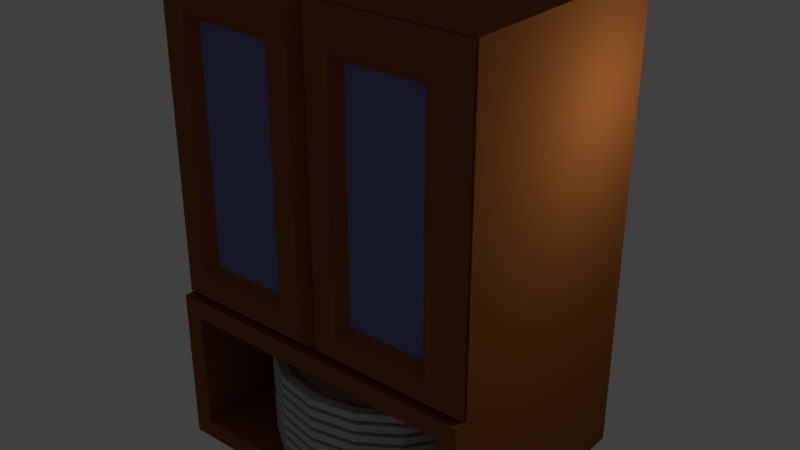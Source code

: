 # Source: tray_dispencer.blend  (saved by Blender 2.79.0; exported with 4.5.12 LTS)
import bpy
from mathutils import Matrix  # noqa: F401  (used for matrix-valued properties, if any)

bpy.ops.wm.read_factory_settings(use_empty=True)
scene = bpy.context.scene
scene.name = 'Scene'

# ---- collections
col_collection_1 = bpy.data.collections.new('Collection 1'); scene.collection.children.link(col_collection_1)

# ---- materials (node trees are filled in below, after node groups)
mat_material_001 = bpy.data.materials.new('Material.001')
mat_material_001.alpha_threshold = 0.0
mat_material_001.use_transparent_shadow = False
mat_material_001.diffuse_color = (0.5071, 0.5071, 0.5071, 1.0)
mat_material_001.roughness = 0.5
mat_material_001.specular_intensity = 1.0
mat_wood_001 = bpy.data.materials.new('wood.001')
mat_wood_001.alpha_threshold = 0.0
mat_wood_001.use_transparent_shadow = False
mat_wood_001.diffuse_color = (0.2738, 0.08886, 0.02021, 1.0)
mat_wood_001.roughness = 0.5
mat_glass = bpy.data.materials.new('glass')
mat_glass.alpha_threshold = 0.0
mat_glass.use_transparent_shadow = False
mat_glass.diffuse_color = (0.1582, 0.1717, 0.4109, 1.0)
mat_glass.roughness = 0.5

# ---- material node trees

# ---- world
world_world = bpy.data.worlds.new('World'); scene.world = world_world
world_world.color = (0.05088, 0.05088, 0.05088)
world_world.use_sun_shadow = False
world_world.sun_shadow_jitter_overblur = 0.0
world_world.cycles.sampling_method = 'MANUAL'

# ---- lights
light_lamp = bpy.data.lights.new('Lamp', 'POINT')
light_lamp.transmission_factor = 0.0
light_lamp.cutoff_distance = 30.0
light_lamp.energy = 100.0
light_lamp.shadow_buffer_clip_start = 1.001
light_lamp.shadow_soft_size = 0.1
light_lamp.shadow_maximum_resolution = 0.006
light_lamp.use_absolute_resolution = True

# ---- meshes
me_cylinder_001 = bpy.data.meshes.new('Cylinder.001')
me_cylinder_001.from_pydata([(-2.757e-07, 1.278, -5.215e-08), (-3.129e-07, 1.566, 0.1192), (0.489, 1.181, -5.215e-08), (0.5993, 1.447, 0.1192), (0.9036, 0.9036, -5.215e-08), (1.107, 1.107, 0.1192), (1.181, 0.489, -5.215e-08), (1.447, 0.5993, 0.1192), (1.278, -1.131e-07, -5.215e-08), (1.566, -1.369e-07, 0.1192), (1.181, -0.489, -5.215e-08), (1.447, -0.5993, 0.1192), (0.9036, -0.9036, -5.215e-08), (1.107, -1.107, 0.1192), (0.489, -1.181, -5.215e-08), (0.5993, -1.447, 0.1192), (0.0, -1.278, -5.215e-08), (1.49e-08, -1.566, 0.1192), (-0.489, -1.181, -5.215e-08), (-0.5993, -1.447, 0.1192), (-0.9036, -0.9036, -5.215e-08), (-1.107, -1.107, 0.1192), (-1.181, -0.489, -5.215e-08), (-1.447, -0.5993, 0.1192), (-1.278, -5.597e-08, -5.215e-08), (-1.566, -6.697e-08, 0.1192), (-1.181, 0.489, -5.215e-08), (-1.447, 0.5993, 0.1192), (-0.9036, 0.9036, -5.215e-08), (-1.107, 1.107, 0.1192), (-0.489, 1.181, -5.215e-08), (-0.5993, 1.447, 0.1192), (-1.788e-07, 1.865, 0.06492), (0.7138, 1.723, 0.06492), (0.7138, 1.723, 0.1867), (-1.788e-07, 1.865, 0.1867), (1.319, 1.319, 0.06492), (1.319, 1.319, 0.1867), (1.723, 0.7138, 0.06492), (1.723, 0.7138, 0.1867), (1.865, -1.123e-07, 0.06492), (1.865, -1.123e-07, 0.1867), (1.723, -0.7138, 0.06492), (1.723, -0.7138, 0.1867), (1.319, -1.319, 0.06492), (1.319, -1.319, 0.1867), (0.7138, -1.723, 0.06492), (0.7138, -1.723, 0.1867), (1.043e-07, -1.865, 0.06492), (1.043e-07, -1.865, 0.1867), (-0.7138, -1.723, 0.06492), (-0.7138, -1.723, 0.1867), (-1.319, -1.319, 0.06492), (-1.319, -1.319, 0.1867), (-1.723, -0.7138, 0.06492), (-1.723, -0.7138, 0.1867), (-1.865, -8.483e-09, 0.06492), (-1.865, -8.483e-09, 0.1867), (-1.723, 0.7138, 0.06492), (-1.723, 0.7138, 0.1867), (-1.319, 1.319, 0.06492), (-1.319, 1.319, 0.1867), (-0.7138, 1.723, 0.06492), (-0.7138, 1.723, 0.1867), (-2.459e-07, 1.519, 0.06492), (0.5814, 1.404, 0.06492), (0.6601, 1.594, 0.1894), (-2.682e-07, 1.725, 0.1894), (1.074, 1.074, 0.06492), (1.22, 1.22, 0.1894), (1.404, 0.5814, 0.06492), (1.594, 0.6601, 0.1894), (1.519, -1.149e-07, 0.06492), (1.725, -1.295e-07, 0.1894), (1.404, -0.5814, 0.06492), (1.594, -0.6601, 0.1894), (1.074, -1.074, 0.06492), (1.22, -1.22, 0.1894), (0.5814, -1.404, 0.06492), (0.6601, -1.594, 0.1894), (5.215e-08, -1.519, 0.06492), (6.706e-08, -1.725, 0.1894), (-0.5814, -1.404, 0.06492), (-0.6601, -1.594, 0.1894), (-1.074, -1.074, 0.06492), (-1.22, -1.22, 0.1894), (-1.404, -0.5814, 0.06492), (-1.594, -0.6601, 0.1894), (-1.519, -3.214e-08, 0.06492), (-1.725, -3.555e-08, 0.1894), (-1.404, 0.5814, 0.06492), (-1.594, 0.6601, 0.1894), (-1.074, 1.074, 0.06492), (-1.22, 1.22, 0.1894), (-0.5814, 1.404, 0.06492), (-0.6601, 1.594, 0.1894), (-2.757e-07, 1.278, 0.1894), (-3.129e-07, 1.566, 0.3085), (0.489, 1.181, 0.1894), (0.5993, 1.447, 0.3085), (0.9036, 0.9036, 0.1894), (1.107, 1.107, 0.3085), (1.181, 0.489, 0.1894), (1.447, 0.5993, 0.3085), (1.278, -1.131e-07, 0.1894), (1.566, -1.369e-07, 0.3085), (1.181, -0.489, 0.1894), (1.447, -0.5993, 0.3085), (0.9036, -0.9036, 0.1894), (1.107, -1.107, 0.3085), (0.489, -1.181, 0.1894), (0.5993, -1.447, 0.3085), (0.0, -1.278, 0.1894), (1.49e-08, -1.566, 0.3085), (-0.489, -1.181, 0.1894), (-0.5993, -1.447, 0.3085), (-0.9036, -0.9036, 0.1894), (-1.107, -1.107, 0.3085), (-1.181, -0.489, 0.1894), (-1.447, -0.5993, 0.3085), (-1.278, -5.597e-08, 0.1894), (-1.566, -6.697e-08, 0.3085), (-1.181, 0.489, 0.1894), (-1.447, 0.5993, 0.3085), (-0.9036, 0.9036, 0.1894), (-1.107, 1.107, 0.3085), (-0.489, 1.181, 0.1894), (-0.5993, 1.447, 0.3085), (-1.788e-07, 1.865, 0.2543), (0.7138, 1.723, 0.2543), (0.7138, 1.723, 0.3761), (-1.788e-07, 1.865, 0.3761), (1.319, 1.319, 0.2543), (1.319, 1.319, 0.3761), (1.723, 0.7138, 0.2543), (1.723, 0.7138, 0.3761), (1.865, -1.123e-07, 0.2543), (1.865, -1.123e-07, 0.3761), (1.723, -0.7138, 0.2543), (1.723, -0.7138, 0.3761), (1.319, -1.319, 0.2543), (1.319, -1.319, 0.3761), (0.7138, -1.723, 0.2543), (0.7138, -1.723, 0.3761), (1.043e-07, -1.865, 0.2543), (1.043e-07, -1.865, 0.3761), (-0.7138, -1.723, 0.2543), (-0.7138, -1.723, 0.3761), (-1.319, -1.319, 0.2543), (-1.319, -1.319, 0.3761), (-1.723, -0.7138, 0.2543), (-1.723, -0.7138, 0.3761), (-1.865, -8.483e-09, 0.2543), (-1.865, -8.483e-09, 0.3761), (-1.723, 0.7138, 0.2543), (-1.723, 0.7138, 0.3761), (-1.319, 1.319, 0.2543), (-1.319, 1.319, 0.3761), (-0.7138, 1.723, 0.2543), (-0.7138, 1.723, 0.3761), (-2.459e-07, 1.519, 0.2543), (0.5814, 1.404, 0.2543), (0.6601, 1.594, 0.3787), (-2.682e-07, 1.725, 0.3787), (1.074, 1.074, 0.2543), (1.22, 1.22, 0.3787), (1.404, 0.5814, 0.2543), (1.594, 0.6601, 0.3787), (1.519, -1.149e-07, 0.2543), (1.725, -1.295e-07, 0.3787), (1.404, -0.5814, 0.2543), (1.594, -0.6601, 0.3787), (1.074, -1.074, 0.2543), (1.22, -1.22, 0.3787), (0.5814, -1.404, 0.2543), (0.6601, -1.594, 0.3787), (5.215e-08, -1.519, 0.2543), (6.706e-08, -1.725, 0.3787), (-0.5814, -1.404, 0.2543), (-0.6601, -1.594, 0.3787), (-1.074, -1.074, 0.2543), (-1.22, -1.22, 0.3787), (-1.404, -0.5814, 0.2543), (-1.594, -0.6601, 0.3787), (-1.519, -3.214e-08, 0.2543), (-1.725, -3.555e-08, 0.3787), (-1.404, 0.5814, 0.2543), (-1.594, 0.6601, 0.3787), (-1.074, 1.074, 0.2543), (-1.22, 1.22, 0.3787), (-0.5814, 1.404, 0.2543), (-0.6601, 1.594, 0.3787), (-2.757e-07, 1.278, 0.3787), (-3.129e-07, 1.566, 0.4979), (0.489, 1.181, 0.3787), (0.5993, 1.447, 0.4979), (0.9036, 0.9036, 0.3787), (1.107, 1.107, 0.4979), (1.181, 0.489, 0.3787), (1.447, 0.5993, 0.4979), (1.278, -1.131e-07, 0.3787), (1.566, -1.369e-07, 0.4979), (1.181, -0.489, 0.3787), (1.447, -0.5993, 0.4979), (0.9036, -0.9036, 0.3787), (1.107, -1.107, 0.4979), (0.489, -1.181, 0.3787), (0.5993, -1.447, 0.4979), (0.0, -1.278, 0.3787), (1.49e-08, -1.566, 0.4979), (-0.489, -1.181, 0.3787), (-0.5993, -1.447, 0.4979), (-0.9036, -0.9036, 0.3787), (-1.107, -1.107, 0.4979), (-1.181, -0.489, 0.3787), (-1.447, -0.5993, 0.4979), (-1.278, -5.597e-08, 0.3787), (-1.566, -6.697e-08, 0.4979), (-1.181, 0.489, 0.3787), (-1.447, 0.5993, 0.4979), (-0.9036, 0.9036, 0.3787), (-1.107, 1.107, 0.4979), (-0.489, 1.181, 0.3787), (-0.5993, 1.447, 0.4979), (-1.788e-07, 1.865, 0.4437), (0.7138, 1.723, 0.4437), (0.7138, 1.723, 0.5655), (-1.788e-07, 1.865, 0.5655), (1.319, 1.319, 0.4437), (1.319, 1.319, 0.5655), (1.723, 0.7138, 0.4437), (1.723, 0.7138, 0.5655), (1.865, -1.123e-07, 0.4437), (1.865, -1.123e-07, 0.5655), (1.723, -0.7138, 0.4437), (1.723, -0.7138, 0.5655), (1.319, -1.319, 0.4437), (1.319, -1.319, 0.5655), (0.7138, -1.723, 0.4437), (0.7138, -1.723, 0.5655), (1.043e-07, -1.865, 0.4437), (1.043e-07, -1.865, 0.5655), (-0.7138, -1.723, 0.4437), (-0.7138, -1.723, 0.5655), (-1.319, -1.319, 0.4437), (-1.319, -1.319, 0.5655), (-1.723, -0.7138, 0.4437), (-1.723, -0.7138, 0.5655), (-1.865, -8.483e-09, 0.4437), (-1.865, -8.483e-09, 0.5655), (-1.723, 0.7138, 0.4437), (-1.723, 0.7138, 0.5655), (-1.319, 1.319, 0.4437), (-1.319, 1.319, 0.5655), (-0.7138, 1.723, 0.4437), (-0.7138, 1.723, 0.5655), (-2.459e-07, 1.519, 0.4437), (0.5814, 1.404, 0.4437), (0.6601, 1.594, 0.5681), (-2.682e-07, 1.725, 0.5681), (1.074, 1.074, 0.4437), (1.22, 1.22, 0.5681), (1.404, 0.5814, 0.4437), (1.594, 0.6601, 0.5681), (1.519, -1.149e-07, 0.4437), (1.725, -1.295e-07, 0.5681), (1.404, -0.5814, 0.4437), (1.594, -0.6601, 0.5681), (1.074, -1.074, 0.4437), (1.22, -1.22, 0.5681), (0.5814, -1.404, 0.4437), (0.6601, -1.594, 0.5681), (5.215e-08, -1.519, 0.4437), (6.706e-08, -1.725, 0.5681), (-0.5814, -1.404, 0.4437), (-0.6601, -1.594, 0.5681), (-1.074, -1.074, 0.4437), (-1.22, -1.22, 0.5681), (-1.404, -0.5814, 0.4437), (-1.594, -0.6601, 0.5681), (-1.519, -3.214e-08, 0.4437), (-1.725, -3.555e-08, 0.5681), (-1.404, 0.5814, 0.4437), (-1.594, 0.6601, 0.5681), (-1.074, 1.074, 0.4437), (-1.22, 1.22, 0.5681), (-0.5814, 1.404, 0.4437), (-0.6601, 1.594, 0.5681), (-2.757e-07, 1.278, 0.5681), (-3.129e-07, 1.566, 0.6873), (0.489, 1.181, 0.5681), (0.5993, 1.447, 0.6873), (0.9036, 0.9036, 0.5681), (1.107, 1.107, 0.6873), (1.181, 0.489, 0.5681), (1.447, 0.5993, 0.6873), (1.278, -1.131e-07, 0.5681), (1.566, -1.369e-07, 0.6873), (1.181, -0.489, 0.5681), (1.447, -0.5993, 0.6873), (0.9036, -0.9036, 0.5681), (1.107, -1.107, 0.6873), (0.489, -1.181, 0.5681), (0.5993, -1.447, 0.6873), (0.0, -1.278, 0.5681), (1.49e-08, -1.566, 0.6873), (-0.489, -1.181, 0.5681), (-0.5993, -1.447, 0.6873), (-0.9036, -0.9036, 0.5681), (-1.107, -1.107, 0.6873), (-1.181, -0.489, 0.5681), (-1.447, -0.5993, 0.6873), (-1.278, -5.597e-08, 0.5681), (-1.566, -6.697e-08, 0.6873), (-1.181, 0.489, 0.5681), (-1.447, 0.5993, 0.6873), (-0.9036, 0.9036, 0.5681), (-1.107, 1.107, 0.6873), (-0.489, 1.181, 0.5681), (-0.5993, 1.447, 0.6873), (-1.788e-07, 1.865, 0.633), (0.7138, 1.723, 0.633), (0.7138, 1.723, 0.7548), (-1.788e-07, 1.865, 0.7548), (1.319, 1.319, 0.633), (1.319, 1.319, 0.7548), (1.723, 0.7138, 0.633), (1.723, 0.7138, 0.7548), (1.865, -1.123e-07, 0.633), (1.865, -1.123e-07, 0.7548), (1.723, -0.7138, 0.633), (1.723, -0.7138, 0.7548), (1.319, -1.319, 0.633), (1.319, -1.319, 0.7548), (0.7138, -1.723, 0.633), (0.7138, -1.723, 0.7548), (1.043e-07, -1.865, 0.633), (1.043e-07, -1.865, 0.7548), (-0.7138, -1.723, 0.633), (-0.7138, -1.723, 0.7548), (-1.319, -1.319, 0.633), (-1.319, -1.319, 0.7548), (-1.723, -0.7138, 0.633), (-1.723, -0.7138, 0.7548), (-1.865, -8.483e-09, 0.633), (-1.865, -8.483e-09, 0.7548), (-1.723, 0.7138, 0.633), (-1.723, 0.7138, 0.7548), (-1.319, 1.319, 0.633), (-1.319, 1.319, 0.7548), (-0.7138, 1.723, 0.633), (-0.7138, 1.723, 0.7548), (-2.459e-07, 1.519, 0.633), (0.5814, 1.404, 0.633), (0.6601, 1.594, 0.7575), (-2.682e-07, 1.725, 0.7575), (1.074, 1.074, 0.633), (1.22, 1.22, 0.7575), (1.404, 0.5814, 0.633), (1.594, 0.6601, 0.7575), (1.519, -1.149e-07, 0.633), (1.725, -1.295e-07, 0.7575), (1.404, -0.5814, 0.633), (1.594, -0.6601, 0.7575), (1.074, -1.074, 0.633), (1.22, -1.22, 0.7575), (0.5814, -1.404, 0.633), (0.6601, -1.594, 0.7575), (5.215e-08, -1.519, 0.633), (6.706e-08, -1.725, 0.7575), (-0.5814, -1.404, 0.633), (-0.6601, -1.594, 0.7575), (-1.074, -1.074, 0.633), (-1.22, -1.22, 0.7575), (-1.404, -0.5814, 0.633), (-1.594, -0.6601, 0.7575), (-1.519, -3.214e-08, 0.633), (-1.725, -3.555e-08, 0.7575), (-1.404, 0.5814, 0.633), (-1.594, 0.6601, 0.7575), (-1.074, 1.074, 0.633), (-1.22, 1.22, 0.7575), (-0.5814, 1.404, 0.633), (-0.6601, 1.594, 0.7575), (-2.757e-07, 1.278, 0.7575), (-3.129e-07, 1.566, 0.8767), (0.489, 1.181, 0.7575), (0.5993, 1.447, 0.8767), (0.9036, 0.9036, 0.7575), (1.107, 1.107, 0.8767), (1.181, 0.489, 0.7575), (1.447, 0.5993, 0.8767), (1.278, -1.131e-07, 0.7575), (1.566, -1.369e-07, 0.8767), (1.181, -0.489, 0.7575), (1.447, -0.5993, 0.8767), (0.9036, -0.9036, 0.7575), (1.107, -1.107, 0.8767), (0.489, -1.181, 0.7575), (0.5993, -1.447, 0.8767), (0.0, -1.278, 0.7575), (1.49e-08, -1.566, 0.8767), (-0.489, -1.181, 0.7575), (-0.5993, -1.447, 0.8767), (-0.9036, -0.9036, 0.7575), (-1.107, -1.107, 0.8767), (-1.181, -0.489, 0.7575), (-1.447, -0.5993, 0.8767), (-1.278, -5.597e-08, 0.7575), (-1.566, -6.697e-08, 0.8767), (-1.181, 0.489, 0.7575), (-1.447, 0.5993, 0.8767), (-0.9036, 0.9036, 0.7575), (-1.107, 1.107, 0.8767), (-0.489, 1.181, 0.7575), (-0.5993, 1.447, 0.8767), (-1.788e-07, 1.865, 0.8224), (0.7138, 1.723, 0.8224), (0.7138, 1.723, 0.9442), (-1.788e-07, 1.865, 0.9442), (1.319, 1.319, 0.8224), (1.319, 1.319, 0.9442), (1.723, 0.7138, 0.8224), (1.723, 0.7138, 0.9442), (1.865, -1.123e-07, 0.8224), (1.865, -1.123e-07, 0.9442), (1.723, -0.7138, 0.8224), (1.723, -0.7138, 0.9442), (1.319, -1.319, 0.8224), (1.319, -1.319, 0.9442), (0.7138, -1.723, 0.8224), (0.7138, -1.723, 0.9442), (1.043e-07, -1.865, 0.8224), (1.043e-07, -1.865, 0.9442), (-0.7138, -1.723, 0.8224), (-0.7138, -1.723, 0.9442), (-1.319, -1.319, 0.8224), (-1.319, -1.319, 0.9442), (-1.723, -0.7138, 0.8224), (-1.723, -0.7138, 0.9442), (-1.865, -8.483e-09, 0.8224), (-1.865, -8.483e-09, 0.9442), (-1.723, 0.7138, 0.8224), (-1.723, 0.7138, 0.9442), (-1.319, 1.319, 0.8224), (-1.319, 1.319, 0.9442), (-0.7138, 1.723, 0.8224), (-0.7138, 1.723, 0.9442), (-2.459e-07, 1.519, 0.8224), (0.5814, 1.404, 0.8224), (0.6601, 1.594, 0.9469), (-2.682e-07, 1.725, 0.9469), (1.074, 1.074, 0.8224), (1.22, 1.22, 0.9469), (1.404, 0.5814, 0.8224), (1.594, 0.6601, 0.9469), (1.519, -1.149e-07, 0.8224), (1.725, -1.295e-07, 0.9469), (1.404, -0.5814, 0.8224), (1.594, -0.6601, 0.9469), (1.074, -1.074, 0.8224), (1.22, -1.22, 0.9469), (0.5814, -1.404, 0.8224), (0.6601, -1.594, 0.9469), (5.215e-08, -1.519, 0.8224), (6.706e-08, -1.725, 0.9469), (-0.5814, -1.404, 0.8224), (-0.6601, -1.594, 0.9469), (-1.074, -1.074, 0.8224), (-1.22, -1.22, 0.9469), (-1.404, -0.5814, 0.8224), (-1.594, -0.6601, 0.9469), (-1.519, -3.214e-08, 0.8224), (-1.725, -3.555e-08, 0.9469), (-1.404, 0.5814, 0.8224), (-1.594, 0.6601, 0.9469), (-1.074, 1.074, 0.8224), (-1.22, 1.22, 0.9469), (-0.5814, 1.404, 0.8224), (-0.6601, 1.594, 0.9469), (-2.757e-07, 1.278, 0.9469), (-3.129e-07, 1.566, 1.066), (0.489, 1.181, 0.9469), (0.5993, 1.447, 1.066), (0.9036, 0.9036, 0.9469), (1.107, 1.107, 1.066), (1.181, 0.489, 0.9469), (1.447, 0.5993, 1.066), (1.278, -1.131e-07, 0.9469), (1.566, -1.369e-07, 1.066), (1.181, -0.489, 0.9469), (1.447, -0.5993, 1.066), (0.9036, -0.9036, 0.9469), (1.107, -1.107, 1.066), (0.489, -1.181, 0.9469), (0.5993, -1.447, 1.066), (0.0, -1.278, 0.9469), (1.49e-08, -1.566, 1.066), (-0.489, -1.181, 0.9469), (-0.5993, -1.447, 1.066), (-0.9036, -0.9036, 0.9469), (-1.107, -1.107, 1.066), (-1.181, -0.489, 0.9469), (-1.447, -0.5993, 1.066), (-1.278, -5.597e-08, 0.9469), (-1.566, -6.697e-08, 1.066), (-1.181, 0.489, 0.9469), (-1.447, 0.5993, 1.066), (-0.9036, 0.9036, 0.9469), (-1.107, 1.107, 1.066), (-0.489, 1.181, 0.9469), (-0.5993, 1.447, 1.066), (-1.788e-07, 1.865, 1.012), (0.7138, 1.723, 1.012), (0.7138, 1.723, 1.134), (-1.788e-07, 1.865, 1.134), (1.319, 1.319, 1.012), (1.319, 1.319, 1.134), (1.723, 0.7138, 1.012), (1.723, 0.7138, 1.134), (1.865, -1.123e-07, 1.012), (1.865, -1.123e-07, 1.134), (1.723, -0.7138, 1.012), (1.723, -0.7138, 1.134), (1.319, -1.319, 1.012), (1.319, -1.319, 1.134), (0.7138, -1.723, 1.012), (0.7138, -1.723, 1.134), (1.043e-07, -1.865, 1.012), (1.043e-07, -1.865, 1.134), (-0.7138, -1.723, 1.012), (-0.7138, -1.723, 1.134), (-1.319, -1.319, 1.012), (-1.319, -1.319, 1.134), (-1.723, -0.7138, 1.012), (-1.723, -0.7138, 1.134), (-1.865, -8.483e-09, 1.012), (-1.865, -8.483e-09, 1.134), (-1.723, 0.7138, 1.012), (-1.723, 0.7138, 1.134), (-1.319, 1.319, 1.012), (-1.319, 1.319, 1.134), (-0.7138, 1.723, 1.012), (-0.7138, 1.723, 1.134), (-2.459e-07, 1.519, 1.012), (0.5814, 1.404, 1.012), (0.6601, 1.594, 1.136), (-2.682e-07, 1.725, 1.136), (1.074, 1.074, 1.012), (1.22, 1.22, 1.136), (1.404, 0.5814, 1.012), (1.594, 0.6601, 1.136), (1.519, -1.149e-07, 1.012), (1.725, -1.295e-07, 1.136), (1.404, -0.5814, 1.012), (1.594, -0.6601, 1.136), (1.074, -1.074, 1.012), (1.22, -1.22, 1.136), (0.5814, -1.404, 1.012), (0.6601, -1.594, 1.136), (5.215e-08, -1.519, 1.012), (6.706e-08, -1.725, 1.136), (-0.5814, -1.404, 1.012), (-0.6601, -1.594, 1.136), (-1.074, -1.074, 1.012), (-1.22, -1.22, 1.136), (-1.404, -0.5814, 1.012), (-1.594, -0.6601, 1.136), (-1.519, -3.214e-08, 1.012), (-1.725, -3.555e-08, 1.136), (-1.404, 0.5814, 1.012), (-1.594, 0.6601, 1.136), (-1.074, 1.074, 1.012), (-1.22, 1.22, 1.136), (-0.5814, 1.404, 1.012), (-0.6601, 1.594, 1.136), (-2.757e-07, 1.278, 1.136), (-3.129e-07, 1.566, 1.255), (0.489, 1.181, 1.136), (0.5993, 1.447, 1.255), (0.9036, 0.9036, 1.136), (1.107, 1.107, 1.255), (1.181, 0.489, 1.136), (1.447, 0.5993, 1.255), (1.278, -1.131e-07, 1.136), (1.566, -1.369e-07, 1.255), (1.181, -0.489, 1.136), (1.447, -0.5993, 1.255), (0.9036, -0.9036, 1.136), (1.107, -1.107, 1.255), (0.489, -1.181, 1.136), (0.5993, -1.447, 1.255), (0.0, -1.278, 1.136), (1.49e-08, -1.566, 1.255), (-0.489, -1.181, 1.136), (-0.5993, -1.447, 1.255), (-0.9036, -0.9036, 1.136), (-1.107, -1.107, 1.255), (-1.181, -0.489, 1.136), (-1.447, -0.5993, 1.255), (-1.278, -5.597e-08, 1.136), (-1.566, -6.697e-08, 1.255), (-1.181, 0.489, 1.136), (-1.447, 0.5993, 1.255), (-0.9036, 0.9036, 1.136), (-1.107, 1.107, 1.255), (-0.489, 1.181, 1.136), (-0.5993, 1.447, 1.255), (-1.788e-07, 1.865, 1.201), (0.7138, 1.723, 1.201), (0.7138, 1.723, 1.323), (-1.788e-07, 1.865, 1.323), (1.319, 1.319, 1.201), (1.319, 1.319, 1.323), (1.723, 0.7138, 1.201), (1.723, 0.7138, 1.323), (1.865, -1.123e-07, 1.201), (1.865, -1.123e-07, 1.323), (1.723, -0.7138, 1.201), (1.723, -0.7138, 1.323), (1.319, -1.319, 1.201), (1.319, -1.319, 1.323), (0.7138, -1.723, 1.201), (0.7138, -1.723, 1.323), (1.043e-07, -1.865, 1.201), (1.043e-07, -1.865, 1.323), (-0.7138, -1.723, 1.201), (-0.7138, -1.723, 1.323), (-1.319, -1.319, 1.201), (-1.319, -1.319, 1.323), (-1.723, -0.7138, 1.201), (-1.723, -0.7138, 1.323), (-1.865, -8.483e-09, 1.201), (-1.865, -8.483e-09, 1.323), (-1.723, 0.7138, 1.201), (-1.723, 0.7138, 1.323), (-1.319, 1.319, 1.201), (-1.319, 1.319, 1.323), (-0.7138, 1.723, 1.201), (-0.7138, 1.723, 1.323), (-2.459e-07, 1.519, 1.201), (0.5814, 1.404, 1.201), (0.6601, 1.594, 1.326), (-2.682e-07, 1.725, 1.326), (1.074, 1.074, 1.201), (1.22, 1.22, 1.326), (1.404, 0.5814, 1.201), (1.594, 0.6601, 1.326), (1.519, -1.149e-07, 1.201), (1.725, -1.295e-07, 1.326), (1.404, -0.5814, 1.201), (1.594, -0.6601, 1.326), (1.074, -1.074, 1.201), (1.22, -1.22, 1.326), (0.5814, -1.404, 1.201), (0.6601, -1.594, 1.326), (5.215e-08, -1.519, 1.201), (6.706e-08, -1.725, 1.326), (-0.5814, -1.404, 1.201), (-0.6601, -1.594, 1.326), (-1.074, -1.074, 1.201), (-1.22, -1.22, 1.326), (-1.404, -0.5814, 1.201), (-1.594, -0.6601, 1.326), (-1.519, -3.214e-08, 1.201), (-1.725, -3.555e-08, 1.326), (-1.404, 0.5814, 1.201), (-1.594, 0.6601, 1.326), (-1.074, 1.074, 1.201), (-1.22, 1.22, 1.326), (-0.5814, 1.404, 1.201), (-0.6601, 1.594, 1.326), (-2.757e-07, 1.278, 1.326), (-3.129e-07, 1.566, 1.445), (0.489, 1.181, 1.326), (0.5993, 1.447, 1.445), (0.9036, 0.9036, 1.326), (1.107, 1.107, 1.445), (1.181, 0.489, 1.326), (1.447, 0.5993, 1.445), (1.278, -1.131e-07, 1.326), (1.566, -1.369e-07, 1.445), (1.181, -0.489, 1.326), (1.447, -0.5993, 1.445), (0.9036, -0.9036, 1.326), (1.107, -1.107, 1.445), (0.489, -1.181, 1.326), (0.5993, -1.447, 1.445), (0.0, -1.278, 1.326), (1.49e-08, -1.566, 1.445), (-0.489, -1.181, 1.326), (-0.5993, -1.447, 1.445), (-0.9036, -0.9036, 1.326), (-1.107, -1.107, 1.445), (-1.181, -0.489, 1.326), (-1.447, -0.5993, 1.445), (-1.278, -5.597e-08, 1.326), (-1.566, -6.697e-08, 1.445), (-1.181, 0.489, 1.326), (-1.447, 0.5993, 1.445), (-0.9036, 0.9036, 1.326), (-1.107, 1.107, 1.445), (-0.489, 1.181, 1.326), (-0.5993, 1.447, 1.445), (-1.788e-07, 1.865, 1.391), (0.7138, 1.723, 1.391), (0.7138, 1.723, 1.512), (-1.788e-07, 1.865, 1.512), (1.319, 1.319, 1.391), (1.319, 1.319, 1.512), (1.723, 0.7138, 1.391), (1.723, 0.7138, 1.512), (1.865, -1.123e-07, 1.391), (1.865, -1.123e-07, 1.512), (1.723, -0.7138, 1.391), (1.723, -0.7138, 1.512), (1.319, -1.319, 1.391), (1.319, -1.319, 1.512), (0.7138, -1.723, 1.391), (0.7138, -1.723, 1.512), (1.043e-07, -1.865, 1.391), (1.043e-07, -1.865, 1.512), (-0.7138, -1.723, 1.391), (-0.7138, -1.723, 1.512), (-1.319, -1.319, 1.391), (-1.319, -1.319, 1.512), (-1.723, -0.7138, 1.391), (-1.723, -0.7138, 1.512), (-1.865, -8.483e-09, 1.391), (-1.865, -8.483e-09, 1.512), (-1.723, 0.7138, 1.391), (-1.723, 0.7138, 1.512), (-1.319, 1.319, 1.391), (-1.319, 1.319, 1.512), (-0.7138, 1.723, 1.391), (-0.7138, 1.723, 1.512), (-2.459e-07, 1.519, 1.391), (0.5814, 1.404, 1.391), (0.6601, 1.594, 1.515), (-2.682e-07, 1.725, 1.515), (1.074, 1.074, 1.391), (1.22, 1.22, 1.515), (1.404, 0.5814, 1.391), (1.594, 0.6601, 1.515), (1.519, -1.149e-07, 1.391), (1.725, -1.295e-07, 1.515), (1.404, -0.5814, 1.391), (1.594, -0.6601, 1.515), (1.074, -1.074, 1.391), (1.22, -1.22, 1.515), (0.5814, -1.404, 1.391), (0.6601, -1.594, 1.515), (5.215e-08, -1.519, 1.391), (6.706e-08, -1.725, 1.515), (-0.5814, -1.404, 1.391), (-0.6601, -1.594, 1.515), (-1.074, -1.074, 1.391), (-1.22, -1.22, 1.515), (-1.404, -0.5814, 1.391), (-1.594, -0.6601, 1.515), (-1.519, -3.214e-08, 1.391), (-1.725, -3.555e-08, 1.515), (-1.404, 0.5814, 1.391), (-1.594, 0.6601, 1.515), (-1.074, 1.074, 1.391), (-1.22, 1.22, 1.515), (-0.5814, 1.404, 1.391), (-0.6601, 1.594, 1.515), (2.614, 2.186, -0.3102), (2.614, 2.186, 2.252), (2.304, -1.863, -5.96e-08), (2.304, -1.863, 1.942), (-2.614, 2.186, -0.3102), (-2.614, 2.186, 2.252), (-2.304, -1.863, -5.96e-08), (-2.304, -1.863, 1.942), (2.614, -1.863, 2.252), (2.614, -1.863, -0.3102), (-2.614, -1.863, -0.3102), (-2.614, -1.863, 2.252), (2.304, 1.983, 1.942), (2.304, 1.983, -5.96e-08), (-2.304, 1.983, -5.96e-08), (-2.304, 1.983, 1.942), (2.614, 2.186, 7.357), (6.064e-07, -1.699, 7.357), (0.6749, -1.699, 2.927), (-2.614, 2.186, 7.357), (2.614, -1.699, 2.252), (-2.614, -1.699, 2.252), (2.614, -1.699, 7.357), (-2.614, -1.699, 7.357), (-0.6749, -1.699, 2.927), (1.939, -1.699, 6.682), (0.6749, -1.699, 6.682), (1.939, -1.699, 2.927), (6.064e-07, -1.699, 2.252), (-1.939, -1.699, 6.682), (-0.6749, -1.699, 6.682), (-1.939, -1.699, 2.927), (-0.1595, -1.863, 7.198), (-2.454, -1.863, 7.198), (-2.454, -1.863, 2.412), (2.454, -1.863, 7.198), (2.454, -1.863, 2.412), (0.1595, -1.863, 7.198), (0.1595, -1.863, 2.412), (-0.1595, -1.863, 2.412), (-0.5155, -1.863, 6.842), (-2.098, -1.863, 6.842), (-2.098, -1.863, 2.768), (2.098, -1.863, 6.842), (2.098, -1.863, 2.768), (0.5155, -1.863, 6.842), (0.5155, -1.863, 2.768), (-0.5155, -1.863, 2.768), (-2.614, 2.186, 2.252), (6e-07, -1.699, 7.232), (-2.614, 2.186, 7.357), (2.494, -1.699, 2.252), (-2.494, -1.699, 2.252), (2.494, -1.699, 7.232), (-2.494, -1.699, 7.232), (6e-07, -1.64, 7.232), (2.494, -1.64, 2.252), (-2.494, -1.64, 2.252), (2.494, -1.64, 7.232), (-2.494, -1.64, 7.232), (6e-07, -1.64, 7.357), (2.494, -1.64, 7.357), (-2.494, -1.64, 7.357), (2.614, -1.64, 2.252), (-2.614, -1.64, 2.252), (2.614, -1.64, 7.232), (-2.614, -1.64, 7.232), (2.614, -1.64, 7.357), (-2.614, -1.64, 7.357), (-0.6749, 1.966, 6.682), (-1.939, 1.966, 6.682), (-1.939, 1.966, 2.927), (1.939, 1.966, 6.682), (1.939, 1.966, 2.927), (0.6749, 1.966, 6.682), (0.6749, 1.966, 2.927), (-0.6749, 1.966, 2.927), (-0.6749, -1.646, 6.682), (-0.6749, -1.646, 2.927), (0.6749, -1.646, 2.927), (0.6749, -1.646, 6.682), (1.939, -1.699, 2.702), (0.6749, -1.699, 2.702), (-0.6749, -1.699, 2.702), (-1.939, -1.699, 2.702), (1.939, 1.966, 2.702), (0.6749, 1.966, 2.702), (-0.6749, 1.966, 2.702), (-1.939, 1.966, 2.702), (-0.6749, -1.646, 2.702), (0.6749, -1.646, 2.702), (-0.6749, -1.699, 6.816), (-1.939, -1.699, 6.816), (1.939, -1.699, 6.816), (0.6749, -1.699, 6.816), (-0.6749, 1.966, 6.816), (-1.939, 1.966, 6.816), (1.939, 1.966, 6.816), (0.6749, 1.966, 6.816), (-0.6749, -1.646, 6.816), (0.6749, -1.646, 6.816), (0.6749, -1.699, 2.927), (1.939, -1.699, 2.927), (-0.6749, -1.699, 2.927), (-1.939, -1.699, 2.927), (0.6749, -1.699, 2.927), (1.939, -1.699, 2.927), (-0.6749, -1.699, 6.682), (-1.939, -1.699, 6.682), (0.6749, -1.699, 6.682), (1.939, -1.699, 6.682)], [], [(32, 35, 34, 33), (33, 34, 37, 36), (36, 37, 39, 38), (38, 39, 41, 40), (40, 41, 43, 42), (42, 43, 45, 44), (44, 45, 47, 46), (46, 47, 49, 48), (48, 49, 51, 50), (50, 51, 53, 52), (52, 53, 55, 54), (54, 55, 57, 56), (56, 57, 59, 58), (58, 59, 61, 60), (3, 1, 31, 29, 27, 25, 23, 21, 19, 17, 15, 13, 11, 9, 7, 5), (60, 61, 63, 62), (62, 63, 35, 32), (0, 2, 4, 6, 8, 10, 12, 14, 16, 18, 20, 22, 24, 26, 28, 30), (65, 64, 32, 33), (67, 66, 34, 35), (68, 65, 33, 36), (66, 69, 37, 34), (70, 68, 36, 38), (69, 71, 39, 37), (72, 70, 38, 40), (71, 73, 41, 39), (74, 72, 40, 42), (73, 75, 43, 41), (76, 74, 42, 44), (75, 77, 45, 43), (78, 76, 44, 46), (77, 79, 47, 45), (80, 78, 46, 48), (79, 81, 49, 47), (82, 80, 48, 50), (81, 83, 51, 49), (84, 82, 50, 52), (83, 85, 53, 51), (86, 84, 52, 54), (85, 87, 55, 53), (88, 86, 54, 56), (87, 89, 57, 55), (90, 88, 56, 58), (89, 91, 59, 57), (92, 90, 58, 60), (91, 93, 61, 59), (94, 92, 60, 62), (93, 95, 63, 61), (64, 94, 62, 32), (95, 67, 35, 63), (2, 0, 64, 65), (1, 3, 66, 67), (4, 2, 65, 68), (3, 5, 69, 66), (6, 4, 68, 70), (5, 7, 71, 69), (8, 6, 70, 72), (7, 9, 73, 71), (10, 8, 72, 74), (9, 11, 75, 73), (12, 10, 74, 76), (11, 13, 77, 75), (14, 12, 76, 78), (13, 15, 79, 77), (16, 14, 78, 80), (15, 17, 81, 79), (18, 16, 80, 82), (17, 19, 83, 81), (20, 18, 82, 84), (19, 21, 85, 83), (22, 20, 84, 86), (21, 23, 87, 85), (24, 22, 86, 88), (23, 25, 89, 87), (26, 24, 88, 90), (25, 27, 91, 89), (28, 26, 90, 92), (27, 29, 93, 91), (30, 28, 92, 94), (29, 31, 95, 93), (0, 30, 94, 64), (31, 1, 67, 95), (128, 131, 130, 129), (129, 130, 133, 132), (132, 133, 135, 134), (134, 135, 137, 136), (136, 137, 139, 138), (138, 139, 141, 140), (140, 141, 143, 142), (142, 143, 145, 144), (144, 145, 147, 146), (146, 147, 149, 148), (148, 149, 151, 150), (150, 151, 153, 152), (152, 153, 155, 154), (154, 155, 157, 156), (99, 97, 127, 125, 123, 121, 119, 117, 115, 113, 111, 109, 107, 105, 103, 101), (156, 157, 159, 158), (158, 159, 131, 128), (96, 98, 100, 102, 104, 106, 108, 110, 112, 114, 116, 118, 120, 122, 124, 126), (161, 160, 128, 129), (163, 162, 130, 131), (164, 161, 129, 132), (162, 165, 133, 130), (166, 164, 132, 134), (165, 167, 135, 133), (168, 166, 134, 136), (167, 169, 137, 135), (170, 168, 136, 138), (169, 171, 139, 137), (172, 170, 138, 140), (171, 173, 141, 139), (174, 172, 140, 142), (173, 175, 143, 141), (176, 174, 142, 144), (175, 177, 145, 143), (178, 176, 144, 146), (177, 179, 147, 145), (180, 178, 146, 148), (179, 181, 149, 147), (182, 180, 148, 150), (181, 183, 151, 149), (184, 182, 150, 152), (183, 185, 153, 151), (186, 184, 152, 154), (185, 187, 155, 153), (188, 186, 154, 156), (187, 189, 157, 155), (190, 188, 156, 158), (189, 191, 159, 157), (160, 190, 158, 128), (191, 163, 131, 159), (98, 96, 160, 161), (97, 99, 162, 163), (100, 98, 161, 164), (99, 101, 165, 162), (102, 100, 164, 166), (101, 103, 167, 165), (104, 102, 166, 168), (103, 105, 169, 167), (106, 104, 168, 170), (105, 107, 171, 169), (108, 106, 170, 172), (107, 109, 173, 171), (110, 108, 172, 174), (109, 111, 175, 173), (112, 110, 174, 176), (111, 113, 177, 175), (114, 112, 176, 178), (113, 115, 179, 177), (116, 114, 178, 180), (115, 117, 181, 179), (118, 116, 180, 182), (117, 119, 183, 181), (120, 118, 182, 184), (119, 121, 185, 183), (122, 120, 184, 186), (121, 123, 187, 185), (124, 122, 186, 188), (123, 125, 189, 187), (126, 124, 188, 190), (125, 127, 191, 189), (96, 126, 190, 160), (127, 97, 163, 191), (224, 227, 226, 225), (225, 226, 229, 228), (228, 229, 231, 230), (230, 231, 233, 232), (232, 233, 235, 234), (234, 235, 237, 236), (236, 237, 239, 238), (238, 239, 241, 240), (240, 241, 243, 242), (242, 243, 245, 244), (244, 245, 247, 246), (246, 247, 249, 248), (248, 249, 251, 250), (250, 251, 253, 252), (195, 193, 223, 221, 219, 217, 215, 213, 211, 209, 207, 205, 203, 201, 199, 197), (252, 253, 255, 254), (254, 255, 227, 224), (192, 194, 196, 198, 200, 202, 204, 206, 208, 210, 212, 214, 216, 218, 220, 222), (257, 256, 224, 225), (259, 258, 226, 227), (260, 257, 225, 228), (258, 261, 229, 226), (262, 260, 228, 230), (261, 263, 231, 229), (264, 262, 230, 232), (263, 265, 233, 231), (266, 264, 232, 234), (265, 267, 235, 233), (268, 266, 234, 236), (267, 269, 237, 235), (270, 268, 236, 238), (269, 271, 239, 237), (272, 270, 238, 240), (271, 273, 241, 239), (274, 272, 240, 242), (273, 275, 243, 241), (276, 274, 242, 244), (275, 277, 245, 243), (278, 276, 244, 246), (277, 279, 247, 245), (280, 278, 246, 248), (279, 281, 249, 247), (282, 280, 248, 250), (281, 283, 251, 249), (284, 282, 250, 252), (283, 285, 253, 251), (286, 284, 252, 254), (285, 287, 255, 253), (256, 286, 254, 224), (287, 259, 227, 255), (194, 192, 256, 257), (193, 195, 258, 259), (196, 194, 257, 260), (195, 197, 261, 258), (198, 196, 260, 262), (197, 199, 263, 261), (200, 198, 262, 264), (199, 201, 265, 263), (202, 200, 264, 266), (201, 203, 267, 265), (204, 202, 266, 268), (203, 205, 269, 267), (206, 204, 268, 270), (205, 207, 271, 269), (208, 206, 270, 272), (207, 209, 273, 271), (210, 208, 272, 274), (209, 211, 275, 273), (212, 210, 274, 276), (211, 213, 277, 275), (214, 212, 276, 278), (213, 215, 279, 277), (216, 214, 278, 280), (215, 217, 281, 279), (218, 216, 280, 282), (217, 219, 283, 281), (220, 218, 282, 284), (219, 221, 285, 283), (222, 220, 284, 286), (221, 223, 287, 285), (192, 222, 286, 256), (223, 193, 259, 287), (320, 323, 322, 321), (321, 322, 325, 324), (324, 325, 327, 326), (326, 327, 329, 328), (328, 329, 331, 330), (330, 331, 333, 332), (332, 333, 335, 334), (334, 335, 337, 336), (336, 337, 339, 338), (338, 339, 341, 340), (340, 341, 343, 342), (342, 343, 345, 344), (344, 345, 347, 346), (346, 347, 349, 348), (291, 289, 319, 317, 315, 313, 311, 309, 307, 305, 303, 301, 299, 297, 295, 293), (348, 349, 351, 350), (350, 351, 323, 320), (288, 290, 292, 294, 296, 298, 300, 302, 304, 306, 308, 310, 312, 314, 316, 318), (353, 352, 320, 321), (355, 354, 322, 323), (356, 353, 321, 324), (354, 357, 325, 322), (358, 356, 324, 326), (357, 359, 327, 325), (360, 358, 326, 328), (359, 361, 329, 327), (362, 360, 328, 330), (361, 363, 331, 329), (364, 362, 330, 332), (363, 365, 333, 331), (366, 364, 332, 334), (365, 367, 335, 333), (368, 366, 334, 336), (367, 369, 337, 335), (370, 368, 336, 338), (369, 371, 339, 337), (372, 370, 338, 340), (371, 373, 341, 339), (374, 372, 340, 342), (373, 375, 343, 341), (376, 374, 342, 344), (375, 377, 345, 343), (378, 376, 344, 346), (377, 379, 347, 345), (380, 378, 346, 348), (379, 381, 349, 347), (382, 380, 348, 350), (381, 383, 351, 349), (352, 382, 350, 320), (383, 355, 323, 351), (290, 288, 352, 353), (289, 291, 354, 355), (292, 290, 353, 356), (291, 293, 357, 354), (294, 292, 356, 358), (293, 295, 359, 357), (296, 294, 358, 360), (295, 297, 361, 359), (298, 296, 360, 362), (297, 299, 363, 361), (300, 298, 362, 364), (299, 301, 365, 363), (302, 300, 364, 366), (301, 303, 367, 365), (304, 302, 366, 368), (303, 305, 369, 367), (306, 304, 368, 370), (305, 307, 371, 369), (308, 306, 370, 372), (307, 309, 373, 371), (310, 308, 372, 374), (309, 311, 375, 373), (312, 310, 374, 376), (311, 313, 377, 375), (314, 312, 376, 378), (313, 315, 379, 377), (316, 314, 378, 380), (315, 317, 381, 379), (318, 316, 380, 382), (317, 319, 383, 381), (288, 318, 382, 352), (319, 289, 355, 383), (416, 419, 418, 417), (417, 418, 421, 420), (420, 421, 423, 422), (422, 423, 425, 424), (424, 425, 427, 426), (426, 427, 429, 428), (428, 429, 431, 430), (430, 431, 433, 432), (432, 433, 435, 434), (434, 435, 437, 436), (436, 437, 439, 438), (438, 439, 441, 440), (440, 441, 443, 442), (442, 443, 445, 444), (387, 385, 415, 413, 411, 409, 407, 405, 403, 401, 399, 397, 395, 393, 391, 389), (444, 445, 447, 446), (446, 447, 419, 416), (384, 386, 388, 390, 392, 394, 396, 398, 400, 402, 404, 406, 408, 410, 412, 414), (449, 448, 416, 417), (451, 450, 418, 419), (452, 449, 417, 420), (450, 453, 421, 418), (454, 452, 420, 422), (453, 455, 423, 421), (456, 454, 422, 424), (455, 457, 425, 423), (458, 456, 424, 426), (457, 459, 427, 425), (460, 458, 426, 428), (459, 461, 429, 427), (462, 460, 428, 430), (461, 463, 431, 429), (464, 462, 430, 432), (463, 465, 433, 431), (466, 464, 432, 434), (465, 467, 435, 433), (468, 466, 434, 436), (467, 469, 437, 435), (470, 468, 436, 438), (469, 471, 439, 437), (472, 470, 438, 440), (471, 473, 441, 439), (474, 472, 440, 442), (473, 475, 443, 441), (476, 474, 442, 444), (475, 477, 445, 443), (478, 476, 444, 446), (477, 479, 447, 445), (448, 478, 446, 416), (479, 451, 419, 447), (386, 384, 448, 449), (385, 387, 450, 451), (388, 386, 449, 452), (387, 389, 453, 450), (390, 388, 452, 454), (389, 391, 455, 453), (392, 390, 454, 456), (391, 393, 457, 455), (394, 392, 456, 458), (393, 395, 459, 457), (396, 394, 458, 460), (395, 397, 461, 459), (398, 396, 460, 462), (397, 399, 463, 461), (400, 398, 462, 464), (399, 401, 465, 463), (402, 400, 464, 466), (401, 403, 467, 465), (404, 402, 466, 468), (403, 405, 469, 467), (406, 404, 468, 470), (405, 407, 471, 469), (408, 406, 470, 472), (407, 409, 473, 471), (410, 408, 472, 474), (409, 411, 475, 473), (412, 410, 474, 476), (411, 413, 477, 475), (414, 412, 476, 478), (413, 415, 479, 477), (384, 414, 478, 448), (415, 385, 451, 479), (512, 515, 514, 513), (513, 514, 517, 516), (516, 517, 519, 518), (518, 519, 521, 520), (520, 521, 523, 522), (522, 523, 525, 524), (524, 525, 527, 526), (526, 527, 529, 528), (528, 529, 531, 530), (530, 531, 533, 532), (532, 533, 535, 534), (534, 535, 537, 536), (536, 537, 539, 538), (538, 539, 541, 540), (483, 481, 511, 509, 507, 505, 503, 501, 499, 497, 495, 493, 491, 489, 487, 485), (540, 541, 543, 542), (542, 543, 515, 512), (480, 482, 484, 486, 488, 490, 492, 494, 496, 498, 500, 502, 504, 506, 508, 510), (545, 544, 512, 513), (547, 546, 514, 515), (548, 545, 513, 516), (546, 549, 517, 514), (550, 548, 516, 518), (549, 551, 519, 517), (552, 550, 518, 520), (551, 553, 521, 519), (554, 552, 520, 522), (553, 555, 523, 521), (556, 554, 522, 524), (555, 557, 525, 523), (558, 556, 524, 526), (557, 559, 527, 525), (560, 558, 526, 528), (559, 561, 529, 527), (562, 560, 528, 530), (561, 563, 531, 529), (564, 562, 530, 532), (563, 565, 533, 531), (566, 564, 532, 534), (565, 567, 535, 533), (568, 566, 534, 536), (567, 569, 537, 535), (570, 568, 536, 538), (569, 571, 539, 537), (572, 570, 538, 540), (571, 573, 541, 539), (574, 572, 540, 542), (573, 575, 543, 541), (544, 574, 542, 512), (575, 547, 515, 543), (482, 480, 544, 545), (481, 483, 546, 547), (484, 482, 545, 548), (483, 485, 549, 546), (486, 484, 548, 550), (485, 487, 551, 549), (488, 486, 550, 552), (487, 489, 553, 551), (490, 488, 552, 554), (489, 491, 555, 553), (492, 490, 554, 556), (491, 493, 557, 555), (494, 492, 556, 558), (493, 495, 559, 557), (496, 494, 558, 560), (495, 497, 561, 559), (498, 496, 560, 562), (497, 499, 563, 561), (500, 498, 562, 564), (499, 501, 565, 563), (502, 500, 564, 566), (501, 503, 567, 565), (504, 502, 566, 568), (503, 505, 569, 567), (506, 504, 568, 570), (505, 507, 571, 569), (508, 506, 570, 572), (507, 509, 573, 571), (510, 508, 572, 574), (509, 511, 575, 573), (480, 510, 574, 544), (511, 481, 547, 575), (608, 611, 610, 609), (609, 610, 613, 612), (612, 613, 615, 614), (614, 615, 617, 616), (616, 617, 619, 618), (618, 619, 621, 620), (620, 621, 623, 622), (622, 623, 625, 624), (624, 625, 627, 626), (626, 627, 629, 628), (628, 629, 631, 630), (630, 631, 633, 632), (632, 633, 635, 634), (634, 635, 637, 636), (579, 577, 607, 605, 603, 601, 599, 597, 595, 593, 591, 589, 587, 585, 583, 581), (636, 637, 639, 638), (638, 639, 611, 608), (576, 578, 580, 582, 584, 586, 588, 590, 592, 594, 596, 598, 600, 602, 604, 606), (641, 640, 608, 609), (643, 642, 610, 611), (644, 641, 609, 612), (642, 645, 613, 610), (646, 644, 612, 614), (645, 647, 615, 613), (648, 646, 614, 616), (647, 649, 617, 615), (650, 648, 616, 618), (649, 651, 619, 617), (652, 650, 618, 620), (651, 653, 621, 619), (654, 652, 620, 622), (653, 655, 623, 621), (656, 654, 622, 624), (655, 657, 625, 623), (658, 656, 624, 626), (657, 659, 627, 625), (660, 658, 626, 628), (659, 661, 629, 627), (662, 660, 628, 630), (661, 663, 631, 629), (664, 662, 630, 632), (663, 665, 633, 631), (666, 664, 632, 634), (665, 667, 635, 633), (668, 666, 634, 636), (667, 669, 637, 635), (670, 668, 636, 638), (669, 671, 639, 637), (640, 670, 638, 608), (671, 643, 611, 639), (578, 576, 640, 641), (577, 579, 642, 643), (580, 578, 641, 644), (579, 581, 645, 642), (582, 580, 644, 646), (581, 583, 647, 645), (584, 582, 646, 648), (583, 585, 649, 647), (586, 584, 648, 650), (585, 587, 651, 649), (588, 586, 650, 652), (587, 589, 653, 651), (590, 588, 652, 654), (589, 591, 655, 653), (592, 590, 654, 656), (591, 593, 657, 655), (594, 592, 656, 658), (593, 595, 659, 657), (596, 594, 658, 660), (595, 597, 661, 659), (598, 596, 660, 662), (597, 599, 663, 661), (600, 598, 662, 664), (599, 601, 665, 663), (602, 600, 664, 666), (601, 603, 667, 665), (604, 602, 666, 668), (603, 605, 669, 667), (606, 604, 668, 670), (605, 607, 671, 669), (576, 606, 670, 640), (607, 577, 643, 671), (704, 707, 706, 705), (705, 706, 709, 708), (708, 709, 711, 710), (710, 711, 713, 712), (712, 713, 715, 714), (714, 715, 717, 716), (716, 717, 719, 718), (718, 719, 721, 720), (720, 721, 723, 722), (722, 723, 725, 724), (724, 725, 727, 726), (726, 727, 729, 728), (728, 729, 731, 730), (730, 731, 733, 732), (675, 673, 703, 701, 699, 697, 695, 693, 691, 689, 687, 685, 683, 681, 679, 677), (732, 733, 735, 734), (734, 735, 707, 704), (672, 674, 676, 678, 680, 682, 684, 686, 688, 690, 692, 694, 696, 698, 700, 702), (737, 736, 704, 705), (739, 738, 706, 707), (740, 737, 705, 708), (738, 741, 709, 706), (742, 740, 708, 710), (741, 743, 711, 709), (744, 742, 710, 712), (743, 745, 713, 711), (746, 744, 712, 714), (745, 747, 715, 713), (748, 746, 714, 716), (747, 749, 717, 715), (750, 748, 716, 718), (749, 751, 719, 717), (752, 750, 718, 720), (751, 753, 721, 719), (754, 752, 720, 722), (753, 755, 723, 721), (756, 754, 722, 724), (755, 757, 725, 723), (758, 756, 724, 726), (757, 759, 727, 725), (760, 758, 726, 728), (759, 761, 729, 727), (762, 760, 728, 730), (761, 763, 731, 729), (764, 762, 730, 732), (763, 765, 733, 731), (766, 764, 732, 734), (765, 767, 735, 733), (736, 766, 734, 704), (767, 739, 707, 735), (674, 672, 736, 737), (673, 675, 738, 739), (676, 674, 737, 740), (675, 677, 741, 738), (678, 676, 740, 742), (677, 679, 743, 741), (680, 678, 742, 744), (679, 681, 745, 743), (682, 680, 744, 746), (681, 683, 747, 745), (684, 682, 746, 748), (683, 685, 749, 747), (686, 684, 748, 750), (685, 687, 751, 749), (688, 686, 750, 752), (687, 689, 753, 751), (690, 688, 752, 754), (689, 691, 755, 753), (692, 690, 754, 756), (691, 693, 757, 755), (694, 692, 756, 758), (693, 695, 759, 757), (696, 694, 758, 760), (695, 697, 761, 759), (698, 696, 760, 762), (697, 699, 763, 761), (700, 698, 762, 764), (699, 701, 765, 763), (702, 700, 764, 766), (701, 703, 767, 765), (672, 702, 766, 736), (703, 673, 739, 767), (768, 769, 776, 777), (771, 775, 783, 780), (778, 779, 773, 772), (772, 773, 769, 768), (777, 778, 772, 768), (771, 770, 777, 776), (770, 774, 778, 777), (775, 771, 776, 779), (774, 775, 779, 778), (781, 780, 783, 782), (770, 771, 780, 781), (775, 774, 782, 783), (774, 770, 781, 782), (769, 773, 787, 784), (847, 846, 845, 848), (799, 792, 851, 852), (779, 776, 788, 796, 789), (806, 805, 785, 796), (803, 804, 788, 790), (805, 803, 790, 785), (804, 806, 796, 788), (800, 807, 796, 785), (807, 802, 789, 796), (801, 800, 785, 791), (802, 801, 791, 789), (809, 808, 800, 801), (810, 809, 801, 802), (811, 812, 804, 803), (813, 811, 803, 805), (814, 813, 805, 806), (812, 814, 806, 804), (808, 815, 807, 800), (815, 810, 802, 807), (797, 798, 808, 809), (799, 797, 809, 810), (793, 795, 812, 811), (794, 793, 811, 813), (786, 794, 813, 814), (795, 786, 814, 812), (798, 792, 815, 808), (792, 799, 810, 815), (787, 773, 816, 818), (790, 788, 819, 821), (791, 785, 817, 822), (785, 790, 821, 817), (789, 791, 822, 820), (822, 817, 823, 827), (821, 819, 824, 826), (820, 822, 827, 825), (817, 821, 826, 823), (827, 823, 828, 830), (823, 826, 829, 828), (829, 826, 833, 835), (826, 824, 831, 833), (827, 830, 836, 834), (825, 827, 834, 832), (784, 835, 833, 831, 769), (818, 816, 832, 834, 836), (835, 784, 818, 836), (843, 841, 840, 842), (839, 844, 837, 838), (795, 793, 840, 841), (798, 797, 860, 859), (795, 841, 853, 849), (846, 847, 858, 857), (842, 840, 865, 866), (797, 799, 839, 838), (792, 798, 845, 846), (794, 786, 847, 848), (793, 794, 862, 861), (842, 837, 844, 843), (854, 855, 857, 858), (852, 851, 857, 855, 856), (850, 849, 853, 854, 858), (844, 839, 856, 855), (847, 786, 850, 858), (786, 795, 849, 850), (839, 799, 852, 856), (841, 843, 854, 853), (843, 844, 855, 854), (792, 846, 857, 851), (859, 860, 864, 863, 867), (861, 862, 868, 866, 865), (868, 867, 863, 866), (838, 837, 863, 864), (848, 845, 867, 868), (797, 838, 864, 860), (794, 848, 868, 862), (837, 842, 866, 863), (840, 793, 861, 865), (845, 798, 859, 867), (795, 786, 869, 870), (874, 878, 877, 873), (871, 875, 876, 872)])
me_cylinder_001.polygons.foreach_set('material_index', [0, 0, 0, 0, 0, 0, 0, 0, 0, 0, 0, 0, 0, 0, 0, 0, 0, 0, 0, 0, 0, 0, 0, 0, 0, 0, 0, 0, 0, 0, 0, 0, 0, 0, 0, 0, 0, 0, 0, 0, 0, 0, 0, 0, 0, 0, 0, 0, 0, 0, 0, 0, 0, 0, 0, 0, 0, 0, 0, 0, 0, 0, 0, 0, 0, 0, 0, 0, 0, 0, 0, 0, 0, 0, 0, 0, 0, 0, 0, 0, 0, 0, 0, 0, 0, 0, 0, 0, 0, 0, 0, 0, 0, 0, 0, 0, 0, 0, 0, 0, 0, 0, 0, 0, 0, 0, 0, 0, 0, 0, 0, 0, 0, 0, 0, 0, 0, 0, 0, 0, 0, 0, 0, 0, 0, 0, 0, 0, 0, 0, 0, 0, 0, 0, 0, 0, 0, 0, 0, 0, 0, 0, 0, 0, 0, 0, 0, 0, 0, 0, 0, 0, 0, 0, 0, 0, 0, 0, 0, 0, 0, 0, 0, 0, 0, 0, 0, 0, 0, 0, 0, 0, 0, 0, 0, 0, 0, 0, 0, 0, 0, 0, 0, 0, 0, 0, 0, 0, 0, 0, 0, 0, 0, 0, 0, 0, 0, 0, 0, 0, 0, 0, 0, 0, 0, 0, 0, 0, 0, 0, 0, 0, 0, 0, 0, 0, 0, 0, 0, 0, 0, 0, 0, 0, 0, 0, 0, 0, 0, 0, 0, 0, 0, 0, 0, 0, 0, 0, 0, 0, 0, 0, 0, 0, 0, 0, 0, 0, 0, 0, 0, 0, 0, 0, 0, 0, 0, 0, 0, 0, 0, 0, 0, 0, 0, 0, 0, 0, 0, 0, 0, 0, 0, 0, 0, 0, 0, 0, 0, 0, 0, 0, 0, 0, 0, 0, 0, 0, 0, 0, 0, 0, 0, 0, 0, 0, 0, 0, 0, 0, 0, 0, 0, 0, 0, 0, 0, 0, 0, 0, 0, 0, 0, 0, 0, 0, 0, 0, 0, 0, 0, 0, 0, 0, 0, 0, 0, 0, 0, 0, 0, 0, 0, 0, 0, 0, 0, 0, 0, 0, 0, 0, 0, 0, 0, 0, 0, 0, 0, 0, 0, 0, 0, 0, 0, 0, 0, 0, 0, 0, 0, 0, 0, 0, 0, 0, 0, 0, 0, 0, 0, 0, 0, 0, 0, 0, 0, 0, 0, 0, 0, 0, 0, 0, 0, 0, 0, 0, 0, 0, 0, 0, 0, 0, 0, 0, 0, 0, 0, 0, 0, 0, 0, 0, 0, 0, 0, 0, 0, 0, 0, 0, 0, 0, 0, 0, 0, 0, 0, 0, 0, 0, 0, 0, 0, 0, 0, 0, 0, 0, 0, 0, 0, 0, 0, 0, 0, 0, 0, 0, 0, 0, 0, 0, 0, 0, 0, 0, 0, 0, 0, 0, 0, 0, 0, 0, 0, 0, 0, 0, 0, 0, 0, 0, 0, 0, 0, 0, 0, 0, 0, 0, 0, 0, 0, 0, 0, 0, 0, 0, 0, 0, 0, 0, 0, 0, 0, 0, 0, 0, 0, 0, 0, 0, 0, 0, 0, 0, 0, 0, 0, 0, 0, 0, 0, 0, 0, 0, 0, 0, 0, 0, 0, 0, 0, 0, 0, 0, 0, 0, 0, 0, 0, 0, 0, 0, 0, 0, 0, 0, 0, 0, 0, 0, 0, 0, 0, 0, 0, 0, 0, 0, 0, 0, 0, 0, 0, 0, 0, 0, 0, 0, 0, 0, 0, 0, 0, 0, 0, 0, 0, 0, 0, 0, 0, 0, 0, 0, 0, 0, 0, 0, 0, 0, 0, 0, 0, 0, 0, 0, 0, 0, 0, 0, 0, 0, 0, 0, 0, 0, 0, 0, 0, 0, 0, 0, 0, 0, 0, 0, 0, 0, 0, 0, 0, 0, 0, 0, 0, 0, 0, 0, 0, 0, 0, 0, 0, 0, 0, 0, 0, 0, 0, 0, 0, 0, 0, 0, 0, 0, 0, 0, 0, 0, 0, 0, 0, 0, 0, 0, 0, 0, 0, 0, 0, 0, 0, 0, 0, 0, 0, 0, 0, 0, 0, 0, 1, 1, 1, 1, 1, 1, 1, 1, 1, 1, 1, 1, 1, 1, 1, 1, 1, 1, 1, 1, 1, 1, 1, 1, 1, 1, 1, 1, 1, 1, 1, 1, 1, 1, 1, 1, 1, 1, 1, 1, 1, 1, 1, 1, 1, 1, 1, 1, 1, 1, 1, 1, 1, 1, 1, 1, 1, 1, 1, 1, 1, 1, 1, 1, 1, 1, 1, 1, 1, 1, 1, 1, 1, 1, 1, 1, 1, 1, 1, 1, 1, 1, 1, 1, 1, 1, 1, 1, 1, 1, 1, 1, 2, 2])
me_cylinder_001.materials.append(mat_material_001)
me_cylinder_001.materials.append(mat_wood_001)
me_cylinder_001.materials.append(mat_glass)
me_cylinder_001.use_remesh_preserve_volume = False
me_cylinder_001.use_remesh_preserve_attributes = False
me_cylinder_001.use_mirror_vertex_groups = False
me_cylinder_001.update()

# ---- objects
ob_lamp = bpy.data.objects.new('Lamp', light_lamp)
ob_tray_dispencer = bpy.data.objects.new('Tray dispencer', me_cylinder_001)

# ---- transforms, parenting, visibility, modifiers, constraints
ob_lamp.location = (4.076, 1.005, 5.904)
ob_lamp.rotation_euler = (0.6503, 0.05522, 1.866)
ob_lamp.lock_rotations_4d = False
ob_lamp.empty_display_type = 'ARROWS'
ob_lamp.color = (0.0, 0.0, 0.0, 0.0)
ob_lamp.lineart.crease_threshold = 0.0
ob_tray_dispencer.location = (0.0, -0.1521, 0.2918)
ob_tray_dispencer.scale = (0.9407, 0.9407, 0.9407)
ob_tray_dispencer.lineart.crease_threshold = 0.0

# ---- collection membership
col_collection_1.objects.link(ob_lamp)
col_collection_1.objects.link(ob_tray_dispencer)

# ---- scene / render settings (as saved in the file)
scene.frame_start = 1; scene.frame_end = 250; scene.frame_set(3)
scene.render.engine = 'BLENDER_EEVEE_NEXT'
scene.render.resolution_percentage = 50
scene.render.dither_intensity = 0.0
scene.cycles.use_denoising = False
scene.cycles.samples = 128
scene.cycles.sampling_pattern = 'TABULATED_SOBOL'
scene.cycles.use_adaptive_sampling = False
scene.cycles.use_light_tree = False
scene.cycles.blur_glossy = 0.0
scene.cycles.sample_clamp_indirect = 0.0
scene.view_settings.view_transform = 'Standard'
bpy.context.view_layer.update()

# ---- added for rendering (the .blend has no active camera): camera
cam_auto = bpy.data.cameras.new('AutoCamera')
cam_auto.lens = 50.0
cam_auto.sensor_width = 36.0
cam_auto.clip_end = 1000.0
ob_auto_camera = bpy.data.objects.new('AutoCamera', cam_auto)
scene.collection.objects.link(ob_auto_camera)
ob_auto_camera.location = (8.81268, -10.5765, 10.6564)
ob_auto_camera.rotation_euler = (1.09748, -7.21219e-08, 0.694738)
scene.camera = ob_auto_camera
bpy.context.view_layer.update()
